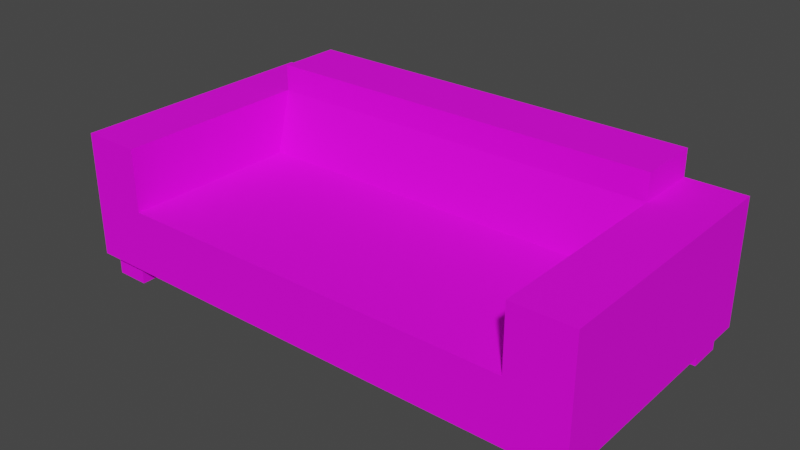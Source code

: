 # Source: Couch_V1.blend  (saved by Blender 3.2.14; exported with 4.5.12 LTS)
import bpy
from mathutils import Matrix  # noqa: F401  (used for matrix-valued properties, if any)

bpy.ops.wm.read_factory_settings(use_empty=True)
scene = bpy.context.scene
scene.name = 'Scene'

# ---- collections
col_collection = bpy.data.collections.new('Collection'); scene.collection.children.link(col_collection)

# ---- images (referenced by path relative to the original .blend; pixels are not part of the script)
import os
ASSET_DIR = os.environ.get("B2B_ASSET_DIR", "")  # directory of the original .blend (textures are referenced by path, not embedded)
HERE = os.path.dirname(os.path.abspath(__file__))  # packed textures are extracted next to this script under _unpacked/

def load_image(name, relpath, width, height, colorspace="sRGB"):
    """Load a texture the original file referenced (path relative to the .blend, or extracted next to this script)."""
    p = next((c for c in (os.path.join(HERE, relpath), os.path.join(ASSET_DIR, relpath)) if relpath and os.path.exists(c)), "")
    if p:
        img = bpy.data.images.load(p, check_existing=True)
        img.name = name
    else:  # same state as the original file: an image datablock whose file is absent (Cycles renders it pink)
        img = bpy.data.images.new(name, width, height)
        img.source = "FILE"
        img.filepath = "//" + (relpath or name)
    img.colorspace_settings.name = colorspace
    return img
img_blue_couch_64x64_texture_png = load_image('Blue Couch 64x64 Texture.png', 'Blue Couch 64x64 Texture.png', 1024, 1024, 'sRGB')

# ---- materials (node trees are filled in below, after node groups)
mat_material = bpy.data.materials.new('Material')
mat_material.alpha_threshold = 0.0
mat_material.use_transparent_shadow = False
mat_material.line_color = (0.0, 0.0, 0.0, 1.0)

# ---- material node trees
mat_material.use_nodes = True; mat_material.node_tree.nodes.clear()
_N = mat_material.node_tree.nodes; _L = mat_material.node_tree.links
n0 = _N.new('ShaderNodeOutputMaterial'); n0.name = 'Material Output'; n0.location = (300, 300)
n1 = _N.new('ShaderNodeBsdfPrincipled'); n1.name = 'Principled BSDF'; n1.location = (10, 300)
n1.distribution = 'GGX'
n1.subsurface_method = 'RANDOM_WALK_SKIN'
n1.inputs[2].default_value = 0.8909
n1.inputs[3].default_value = 1.45
n1.inputs[13].default_value = 0.203
n1.inputs[27].default_value = (0.0, 0.0, 0.0, 1.0)
n1.inputs[28].default_value = 1.0
n2 = _N.new('ShaderNodeTexImage'); n2.name = 'Image Texture'; n2.location = (-292, 212)
n2.image = img_blue_couch_64x64_texture_png
_L.new(n1.outputs[0], n0.inputs[0])
_L.new(n2.outputs[0], n1.inputs[0])
n0.is_active_output = True

# ---- world
world_world = bpy.data.worlds.new('World'); scene.world = world_world
world_world.use_nodes = True; world_world.node_tree.nodes.clear()
_N = world_world.node_tree.nodes; _L = world_world.node_tree.links
n0 = _N.new('ShaderNodeOutputWorld'); n0.name = 'World Output'; n0.location = (300, 300)
n1 = _N.new('ShaderNodeBackground'); n1.name = 'Background'; n1.location = (10, 300)
n1.inputs[0].default_value = (0.05088, 0.05088, 0.05088, 1.0)
_L.new(n1.outputs[0], n0.inputs[0])
n0.is_active_output = True
world_world.color = (0.05088, 0.05088, 0.05088)
world_world.use_sun_shadow = False
world_world.sun_shadow_jitter_overblur = 0.0

# ---- meshes
me_cube = bpy.data.meshes.new('Cube')
me_cube.from_pydata([(40.0, 16.71, 3.672), (40.0, 16.71, -5.891), (40.0, -23.29, 3.672), (40.0, -23.29, -5.891), (10.34, 6.937, -5.891), (33.61, -21.98, -9.323), (33.61, -21.98, -4.181), (33.61, -16.84, -9.323), (33.61, -16.84, -4.181), (38.75, -21.98, -9.323), (38.75, -21.98, -4.181), (38.75, -16.84, -9.323), (38.75, -16.84, -4.181), (33.61, 10.35, -9.323), (33.61, 10.35, -4.181), (33.61, 15.49, -9.323), (33.61, 15.49, -4.181), (38.75, 10.35, -9.323), (38.75, 10.35, -4.181), (38.75, 15.49, -9.323), (38.75, 15.49, -4.181), (40.0, 6.937, 3.672), (40.0, 6.937, -5.891), (-10.34, 6.937, -5.891), (31.03, -23.29, -5.891), (31.03, 16.71, 3.672), (31.03, 16.71, -5.891), (31.03, -23.29, 3.672), (31.03, 4.412, 3.672), (31.03, 6.937, -5.891), (40.0, 6.937, 13.3), (40.0, -23.29, 13.3), (31.03, 16.71, 13.3), (40.0, 16.71, 13.3), (10.34, -23.29, 3.672), (-10.34, -23.29, 3.672), (31.03, 6.937, 13.3), (31.03, -23.29, 13.3), (10.34, 16.71, -5.891), (-10.34, 16.71, -5.891), (31.03, 16.71, 17.36), (31.03, 6.937, 17.36), (-40.0, 16.71, 3.672), (-40.0, 16.71, -5.891), (-40.0, -23.29, 3.672), (-40.0, -23.29, -5.891), (-33.61, -21.98, -9.323), (-33.61, -21.98, -4.181), (-33.61, -16.84, -9.323), (-33.61, -16.84, -4.181), (-38.75, -21.98, -9.323), (-38.75, -21.98, -4.181), (-38.75, -16.84, -9.323), (-38.75, -16.84, -4.181), (-33.61, 10.35, -9.323), (-33.61, 10.35, -4.181), (-33.61, 15.49, -9.323), (-33.61, 15.49, -4.181), (-38.75, 10.35, -9.323), (-38.75, 10.35, -4.181), (-38.75, 15.49, -9.323), (-38.75, 15.49, -4.181), (-40.0, 6.937, 3.672), (-40.0, 6.937, -5.891), (-31.03, -23.29, -5.891), (-31.03, 16.71, 3.672), (-31.03, 16.71, -5.891), (-31.03, -23.29, 3.672), (-31.03, 4.412, 3.672), (-31.03, 6.937, -5.891), (-40.0, 6.937, 13.3), (-40.0, -23.29, 13.3), (-31.03, 16.71, 13.3), (-40.0, 16.71, 13.3), (-31.03, 6.937, 13.3), (-31.03, -23.29, 13.3), (-31.03, 16.71, 17.36), (-31.03, 6.937, 17.36), (10.34, -23.29, -5.891), (-10.34, -23.29, -5.891), (10.34, 16.71, 3.672), (-10.34, 16.71, 3.672), (10.34, 4.412, 3.672), (-10.34, 4.412, 3.672), (10.34, 16.71, 13.3), (-10.34, 16.71, 13.3), (10.34, 6.937, 13.3), (-10.34, 6.937, 13.3), (10.34, 16.71, 17.36), (-10.34, 16.71, 17.36), (10.34, 6.937, 17.36), (-10.34, 6.937, 17.36)], [], [(29, 22, 3, 24), (22, 21, 2, 3), (26, 25, 0, 1), (82, 34, 27, 28), (23, 69, 66, 39), (5, 6, 8, 7), (7, 8, 12, 11), (11, 12, 10, 9), (9, 10, 6, 5), (7, 11, 9, 5), (13, 14, 16, 15), (15, 16, 20, 19), (19, 20, 18, 17), (17, 18, 14, 13), (15, 19, 17, 13), (76, 77, 91, 89), (1, 0, 21, 22), (26, 1, 22, 29), (21, 0, 33, 30), (80, 84, 32, 25), (3, 2, 27, 24), (79, 64, 69, 23), (78, 24, 27, 34), (91, 77, 74, 87), (33, 32, 36, 30), (30, 36, 37, 31), (0, 25, 32, 33), (27, 2, 31, 37), (2, 21, 30, 31), (88, 90, 41, 40), (28, 27, 37, 36), (84, 88, 40, 32), (87, 74, 68, 83), (36, 32, 40, 41), (26, 38, 80, 25), (69, 64, 45, 63), (63, 45, 44, 62), (66, 43, 42, 65), (46, 48, 49, 47), (48, 52, 53, 49), (52, 50, 51, 53), (50, 46, 47, 51), (48, 46, 50, 52), (54, 56, 57, 55), (56, 60, 61, 57), (60, 58, 59, 61), (58, 54, 55, 59), (56, 54, 58, 60), (43, 63, 62, 42), (66, 69, 63, 43), (62, 70, 73, 42), (85, 89, 88, 84), (45, 64, 67, 44), (36, 86, 82, 28), (73, 70, 74, 72), (70, 71, 75, 74), (42, 73, 72, 65), (67, 75, 71, 44), (44, 71, 70, 62), (72, 76, 89, 85), (68, 74, 75, 67), (86, 87, 83, 82), (74, 77, 76, 72), (38, 39, 81, 80), (39, 66, 65, 81), (89, 91, 90, 88), (41, 90, 86, 36), (90, 91, 87, 86), (64, 79, 35, 67), (79, 78, 34, 35), (24, 78, 4, 29), (78, 79, 23, 4), (65, 72, 85, 81), (81, 85, 84, 80), (29, 4, 38, 26), (4, 23, 39, 38), (68, 67, 35, 83), (83, 35, 34, 82)])
_uv = me_cube.uv_layers.new(name='UVMap')
_uv.uv.foreach_set('vector', [0.9401, 0.2121, 0.9738, 0.2121, 0.9738, 0.3257, 0.9401, 0.3257, 0.4241, 0.4016, 0.4241, 0.3109, 0.1375, 0.3109, 0.1375, 0.4016, 0.6018, 0.4016, 0.6018, 0.3109, 0.5167, 0.3109, 0.5167, 0.4016, 0.6028, 0.8423, 0.6028, 0.5448, 0.8047, 0.5448, 0.8047, 0.8423, 0.7845, 0.2121, 0.7067, 0.2121, 0.7067, 0.1753, 0.7845, 0.1753, 0.7856, 0.06934, 0.8018, 0.05314, 0.818, 0.06934, 0.8018, 0.08554, 0.8018, 0.08554, 0.818, 0.1017, 0.8018, 0.1179, 0.7856, 0.1017, 0.7856, 0.1017, 0.7694, 0.1179, 0.7532, 0.1017, 0.7694, 0.08554, 0.7694, 0.08554, 0.7532, 0.06934, 0.7694, 0.05314, 0.7856, 0.06934, 0.8018, 0.08554, 0.7856, 0.1017, 0.7694, 0.08554, 0.7856, 0.06934, 0.7694, 0.08554, 0.7532, 0.06934, 0.7694, 0.05314, 0.7856, 0.06934, 0.7856, 0.06934, 0.8018, 0.05314, 0.818, 0.06934, 0.8018, 0.08554, 0.8018, 0.08554, 0.818, 0.1017, 0.8018, 0.1179, 0.7856, 0.1017, 0.7856, 0.1017, 0.7694, 0.1179, 0.7532, 0.1017, 0.7694, 0.08554, 0.7856, 0.06934, 0.8018, 0.08554, 0.7856, 0.1017, 0.7694, 0.08554, 0.1989, 0.5442, 0.1989, 0.4501, 0.4008, 0.4501, 0.4008, 0.5442, 0.5167, 0.4016, 0.5167, 0.3109, 0.4241, 0.3109, 0.4241, 0.4016, 0.9401, 0.1753, 0.9738, 0.1753, 0.9738, 0.2121, 0.9401, 0.2121, 0.4241, 0.3109, 0.5167, 0.3109, 0.5167, 0.2197, 0.4241, 0.2197, 0.6028, 0.6767, 0.6028, 0.5835, 0.8047, 0.5835, 0.8047, 0.6767, 0.1375, 0.4016, 0.1375, 0.3109, 0.05244, 0.3109, 0.05244, 0.4016, 0.7845, 0.3257, 0.7067, 0.3257, 0.7067, 0.2121, 0.7845, 0.2121, 0.6028, 0.4501, 0.8047, 0.4501, 0.8047, 0.5448, 0.6028, 0.5448, 0.4008, 0.977, 0.1989, 0.977, 0.1989, 0.937, 0.4008, 0.937, 0.5167, 0.2197, 0.5167, 0.1346, 0.4241, 0.1346, 0.4241, 0.2197, 0.4241, 0.2197, 0.4241, 0.1346, 0.1375, 0.1346, 0.1375, 0.2197, 0.5167, 0.3109, 0.6018, 0.3109, 0.6018, 0.2197, 0.5167, 0.2197, 0.05244, 0.3109, 0.1375, 0.3109, 0.1375, 0.2197, 0.05244, 0.2197, 0.1375, 0.3109, 0.4241, 0.3109, 0.4241, 0.2197, 0.1375, 0.2197, 0.6028, 0.5442, 0.6028, 0.4501, 0.8047, 0.4501, 0.8047, 0.5442, 0.4241, 0.04335, 0.1375, 0.04335, 0.1375, 0.1346, 0.4241, 0.1346, 0.6028, 0.5835, 0.6028, 0.5442, 0.8047, 0.5442, 0.8047, 0.5835, 0.4008, 0.937, 0.1989, 0.937, 0.1989, 0.8423, 0.4008, 0.8423, 0.8974, 0.5835, 0.8047, 0.5835, 0.8047, 0.5442, 0.8974, 0.5442, 0.8047, 0.7692, 0.6028, 0.7692, 0.6028, 0.6767, 0.8047, 0.6767, 0.7067, 0.2121, 0.7067, 0.3257, 0.6729, 0.3257, 0.6729, 0.2121, 0.4241, 0.4016, 0.1375, 0.4016, 0.1375, 0.3109, 0.4241, 0.3109, 0.6018, 0.4016, 0.5167, 0.4016, 0.5167, 0.3109, 0.6018, 0.3109, 0.7694, 0.08554, 0.7856, 0.1017, 0.7694, 0.1179, 0.7532, 0.1017, 0.7856, 0.1017, 0.8018, 0.08554, 0.818, 0.1017, 0.8018, 0.1179, 0.8018, 0.08554, 0.7856, 0.06934, 0.8018, 0.05314, 0.818, 0.06934, 0.7856, 0.06934, 0.7694, 0.08554, 0.7532, 0.06934, 0.7694, 0.05314, 0.7856, 0.1017, 0.7694, 0.08554, 0.7856, 0.06934, 0.8018, 0.08554, 0.7694, 0.08554, 0.7856, 0.1017, 0.7694, 0.1179, 0.7532, 0.1017, 0.7856, 0.1017, 0.8018, 0.08554, 0.818, 0.1017, 0.8018, 0.1179, 0.8018, 0.08554, 0.7856, 0.06934, 0.8018, 0.05314, 0.818, 0.06934, 0.7856, 0.06934, 0.7694, 0.08554, 0.7532, 0.06934, 0.7694, 0.05314, 0.7856, 0.1017, 0.7694, 0.08554, 0.7856, 0.06934, 0.8018, 0.08554, 0.5167, 0.4016, 0.4241, 0.4016, 0.4241, 0.3109, 0.5167, 0.3109, 0.7067, 0.1753, 0.7067, 0.2121, 0.6729, 0.2121, 0.6729, 0.1753, 0.4241, 0.3109, 0.4241, 0.2197, 0.5167, 0.2197, 0.5167, 0.3109, 0.4008, 0.5835, 0.4008, 0.5442, 0.6028, 0.5442, 0.6028, 0.5835, 0.1375, 0.4016, 0.05244, 0.4016, 0.05244, 0.3109, 0.1375, 0.3109, 0.8047, 0.937, 0.6028, 0.937, 0.6028, 0.8423, 0.8047, 0.8423, 0.5167, 0.2197, 0.4241, 0.2197, 0.4241, 0.1346, 0.5167, 0.1346, 0.4241, 0.2197, 0.1375, 0.2197, 0.1375, 0.1346, 0.4241, 0.1346, 0.5167, 0.3109, 0.5167, 0.2197, 0.6018, 0.2197, 0.6018, 0.3109, 0.05244, 0.3109, 0.05244, 0.2197, 0.1375, 0.2197, 0.1375, 0.3109, 0.1375, 0.3109, 0.1375, 0.2197, 0.4241, 0.2197, 0.4241, 0.3109, 0.1989, 0.5835, 0.1989, 0.5442, 0.4008, 0.5442, 0.4008, 0.5835, 0.4241, 0.04335, 0.4241, 0.1346, 0.1375, 0.1346, 0.1375, 0.04335, 0.6028, 0.937, 0.4008, 0.937, 0.4008, 0.8423, 0.6028, 0.8423, 0.1076, 0.5835, 0.1076, 0.5442, 0.1989, 0.5442, 0.1989, 0.5835, 0.6028, 0.7692, 0.4008, 0.7692, 0.4008, 0.6767, 0.6028, 0.6767, 0.4008, 0.7692, 0.1989, 0.7692, 0.1989, 0.6767, 0.4008, 0.6767, 0.4008, 0.5442, 0.4008, 0.4501, 0.6028, 0.4501, 0.6028, 0.5442, 0.8047, 0.977, 0.6028, 0.977, 0.6028, 0.937, 0.8047, 0.937, 0.6028, 0.977, 0.4008, 0.977, 0.4008, 0.937, 0.6028, 0.937, 0.1989, 0.4501, 0.4008, 0.4501, 0.4008, 0.5448, 0.1989, 0.5448, 0.4008, 0.4501, 0.6028, 0.4501, 0.6028, 0.5448, 0.4008, 0.5448, 0.9401, 0.3257, 0.8623, 0.3257, 0.8623, 0.2121, 0.9401, 0.2121, 0.8623, 0.3257, 0.7845, 0.3257, 0.7845, 0.2121, 0.8623, 0.2121, 0.1989, 0.6767, 0.1989, 0.5835, 0.4008, 0.5835, 0.4008, 0.6767, 0.4008, 0.6767, 0.4008, 0.5835, 0.6028, 0.5835, 0.6028, 0.6767, 0.9401, 0.2121, 0.8623, 0.2121, 0.8623, 0.1753, 0.9401, 0.1753, 0.8623, 0.2121, 0.7845, 0.2121, 0.7845, 0.1753, 0.8623, 0.1753, 0.1989, 0.8423, 0.1989, 0.5448, 0.4008, 0.5448, 0.4008, 0.8423, 0.4008, 0.8423, 0.4008, 0.5448, 0.6028, 0.5448, 0.6028, 0.8423])
me_cube.materials.append(mat_material)
me_cube.use_mirror_vertex_groups = False
me_cube.update()

# ---- objects
ob_cube = bpy.data.objects.new('Cube', me_cube)

# ---- transforms, parenting, visibility, modifiers, constraints
ob_cube.location = (0.0, 0.0, 0.0)
ob_cube.lock_rotations_4d = False
ob_cube.empty_display_type = 'ARROWS'
ob_cube.lineart.crease_threshold = 0.0

# ---- collection membership
col_collection.objects.link(ob_cube)

# ---- scene / render settings (as saved in the file)
scene.frame_start = 1; scene.frame_end = 250; scene.frame_set(1)
scene.render.engine = 'BLENDER_EEVEE_NEXT'
scene.cycles.sampling_pattern = 'TABULATED_SOBOL'
scene.cycles.use_light_tree = False
scene.view_settings.view_transform = 'Filmic'
bpy.context.view_layer.update()

# ---- added for rendering (the .blend has no active camera and no usable light): camera, sun
cam_auto = bpy.data.cameras.new('AutoCamera')
cam_auto.lens = 50.0
cam_auto.sensor_width = 36.0
cam_auto.clip_end = 1515.6
ob_auto_camera = bpy.data.objects.new('AutoCamera', cam_auto)
scene.collection.objects.link(ob_auto_camera)
ob_auto_camera.location = (86.3593, -106.922, 73.1076)
ob_auto_camera.rotation_euler = (1.09748, -7.21219e-08, 0.694738)
scene.camera = ob_auto_camera
light_auto_sun = bpy.data.lights.new('AutoSun', 'SUN')
light_auto_sun.energy = 3.0
light_auto_sun.angle = 0.0523599
ob_auto_sun = bpy.data.objects.new('AutoSun', light_auto_sun)
scene.collection.objects.link(ob_auto_sun)
ob_auto_sun.rotation_euler = (0.872665, 0.174533, 0.523599)
bpy.context.view_layer.update()
